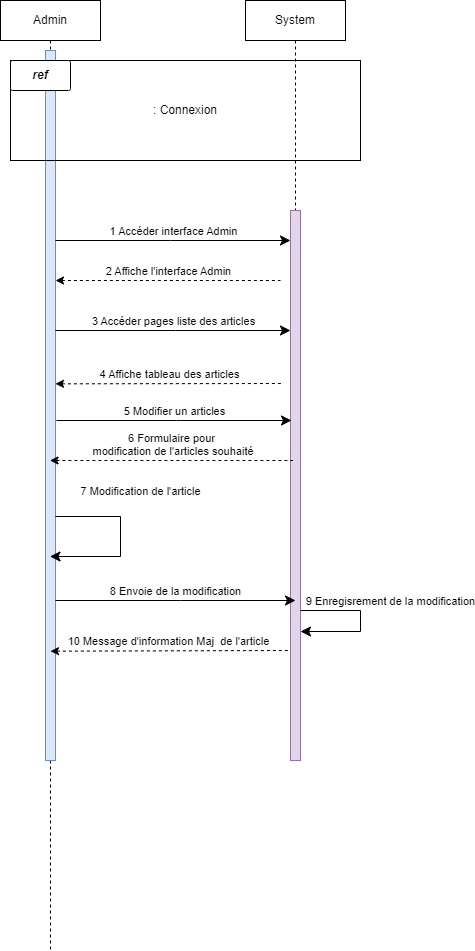

The diagram above was exported from draw.io. Its source (the exported page's mxGraphModel, read from the mxfile embedded in the PNG):
<mxGraphModel dx="1434" dy="754" grid="1" gridSize="10" guides="1" tooltips="1" connect="1" arrows="1" fold="1" page="1" pageScale="1" pageWidth="1100" pageHeight="850" math="0" shadow="0">
  <root>
    <mxCell id="0" />
    <mxCell id="1" parent="0" />
    <mxCell id="aM9ryv3xv72pqoxQDRHE-1" value="Admin" style="shape=umlLifeline;perimeter=lifelinePerimeter;whiteSpace=wrap;html=1;container=0;dropTarget=0;collapsible=0;recursiveResize=0;outlineConnect=0;portConstraint=eastwest;newEdgeStyle={&quot;edgeStyle&quot;:&quot;elbowEdgeStyle&quot;,&quot;elbow&quot;:&quot;vertical&quot;,&quot;curved&quot;:0,&quot;rounded&quot;:0};fillColor=none;" parent="1" vertex="1">
      <mxGeometry x="110" y="40" width="100" height="950" as="geometry" />
    </mxCell>
    <mxCell id="aM9ryv3xv72pqoxQDRHE-2" value="" style="html=1;points=[];perimeter=orthogonalPerimeter;outlineConnect=0;targetShapes=umlLifeline;portConstraint=eastwest;newEdgeStyle={&quot;edgeStyle&quot;:&quot;elbowEdgeStyle&quot;,&quot;elbow&quot;:&quot;vertical&quot;,&quot;curved&quot;:0,&quot;rounded&quot;:0};fillColor=#dae8fc;strokeColor=#6c8ebf;" parent="aM9ryv3xv72pqoxQDRHE-1" vertex="1">
      <mxGeometry x="45" y="50" width="10" height="710" as="geometry" />
    </mxCell>
    <mxCell id="hg-hiF_KUEpO-cKvoaUZ-3" value="7 Modification de l'article" style="html=1;verticalAlign=bottom;endArrow=classic;endSize=8;edgeStyle=orthogonalEdgeStyle;elbow=horizontal;rounded=0;endFill=1;" edge="1" parent="aM9ryv3xv72pqoxQDRHE-1">
      <mxGeometry x="-0.2593" y="26" relative="1" as="geometry">
        <mxPoint x="49.5" y="556" as="targetPoint" />
        <Array as="points">
          <mxPoint x="120" y="516" />
        </Array>
        <mxPoint x="55" y="516" as="sourcePoint" />
        <mxPoint x="-6" y="-16" as="offset" />
      </mxGeometry>
    </mxCell>
    <mxCell id="aM9ryv3xv72pqoxQDRHE-10" value="1 Accéder interface Admin" style="html=1;verticalAlign=bottom;endArrow=classic;endSize=8;edgeStyle=elbowEdgeStyle;elbow=horizontal;curved=0;rounded=0;endFill=1;" parent="1" source="aM9ryv3xv72pqoxQDRHE-2" target="HWrpqvaQjGho_pcnGPp0-2" edge="1">
      <mxGeometry relative="1" as="geometry">
        <mxPoint x="175" y="235" as="targetPoint" />
        <Array as="points">
          <mxPoint x="280" y="280" />
        </Array>
        <mxPoint x="240" y="280" as="sourcePoint" />
      </mxGeometry>
    </mxCell>
    <mxCell id="HWrpqvaQjGho_pcnGPp0-1" value="System" style="shape=umlLifeline;perimeter=lifelinePerimeter;whiteSpace=wrap;html=1;container=0;dropTarget=0;collapsible=0;recursiveResize=0;outlineConnect=0;portConstraint=eastwest;newEdgeStyle={&quot;edgeStyle&quot;:&quot;elbowEdgeStyle&quot;,&quot;elbow&quot;:&quot;vertical&quot;,&quot;curved&quot;:0,&quot;rounded&quot;:0};" parent="1" vertex="1">
      <mxGeometry x="355" y="40" width="100" height="760" as="geometry" />
    </mxCell>
    <mxCell id="HWrpqvaQjGho_pcnGPp0-2" value="" style="html=1;points=[];perimeter=orthogonalPerimeter;outlineConnect=0;targetShapes=umlLifeline;portConstraint=eastwest;newEdgeStyle={&quot;edgeStyle&quot;:&quot;elbowEdgeStyle&quot;,&quot;elbow&quot;:&quot;vertical&quot;,&quot;curved&quot;:0,&quot;rounded&quot;:0};fillColor=#e1d5e7;strokeColor=#9673a6;" parent="HWrpqvaQjGho_pcnGPp0-1" vertex="1">
      <mxGeometry x="45" y="210" width="10" height="550" as="geometry" />
    </mxCell>
    <mxCell id="hg-hiF_KUEpO-cKvoaUZ-6" value="9 Enregisrement de la modification" style="html=1;verticalAlign=bottom;endArrow=classic;endSize=8;edgeStyle=orthogonalEdgeStyle;elbow=horizontal;rounded=0;endFill=1;" edge="1" parent="HWrpqvaQjGho_pcnGPp0-1" source="HWrpqvaQjGho_pcnGPp0-2" target="HWrpqvaQjGho_pcnGPp0-2">
      <mxGeometry x="-0.1489" y="30" relative="1" as="geometry">
        <mxPoint x="44.5" y="650" as="targetPoint" />
        <Array as="points">
          <mxPoint x="115" y="610" />
          <mxPoint x="115" y="631" />
        </Array>
        <mxPoint x="50" y="610" as="sourcePoint" />
        <mxPoint as="offset" />
      </mxGeometry>
    </mxCell>
    <mxCell id="HWrpqvaQjGho_pcnGPp0-5" value=": Connexion" style="rounded=0;whiteSpace=wrap;html=1;fillColor=none;" parent="1" vertex="1">
      <mxGeometry x="120" y="100" width="350" height="100" as="geometry" />
    </mxCell>
    <mxCell id="HWrpqvaQjGho_pcnGPp0-11" value="&lt;b&gt;&lt;i&gt;ref&lt;/i&gt;&lt;/b&gt;" style="text;html=1;strokeColor=default;fillColor=default;align=center;verticalAlign=middle;whiteSpace=wrap;rounded=1;fillStyle=solid;perimeterSpacing=0;arcSize=7;glass=0;shadow=0;" parent="1" vertex="1">
      <mxGeometry x="120" y="100" width="60" height="30" as="geometry" />
    </mxCell>
    <mxCell id="HWrpqvaQjGho_pcnGPp0-12" value="2 Affiche l'interface Admin" style="html=1;verticalAlign=bottom;endArrow=none;endSize=8;edgeStyle=elbowEdgeStyle;elbow=vertical;curved=0;rounded=0;startArrow=classic;startFill=1;endFill=0;dashed=1;" parent="1" source="aM9ryv3xv72pqoxQDRHE-2" edge="1">
      <mxGeometry relative="1" as="geometry">
        <mxPoint x="390" y="320" as="targetPoint" />
        <Array as="points">
          <mxPoint x="285" y="320" />
        </Array>
        <mxPoint x="170" y="320" as="sourcePoint" />
      </mxGeometry>
    </mxCell>
    <mxCell id="HWrpqvaQjGho_pcnGPp0-13" value="3 Accéder pages liste des articles" style="html=1;verticalAlign=bottom;endArrow=classic;endSize=8;edgeStyle=elbowEdgeStyle;elbow=horizontal;curved=0;rounded=0;endFill=1;" parent="1" source="aM9ryv3xv72pqoxQDRHE-2" target="HWrpqvaQjGho_pcnGPp0-2" edge="1">
      <mxGeometry relative="1" as="geometry">
        <mxPoint x="398" y="370" as="targetPoint" />
        <Array as="points">
          <mxPoint x="285" y="370" />
        </Array>
        <mxPoint x="170" y="370" as="sourcePoint" />
      </mxGeometry>
    </mxCell>
    <mxCell id="HWrpqvaQjGho_pcnGPp0-14" value="4 Affiche tableau des articles" style="html=1;verticalAlign=bottom;endArrow=none;endSize=8;edgeStyle=elbowEdgeStyle;elbow=vertical;curved=0;rounded=0;startArrow=classic;startFill=1;endFill=0;dashed=1;" parent="1" edge="1">
      <mxGeometry relative="1" as="geometry">
        <mxPoint x="392.5" y="423.3333333333335" as="targetPoint" />
        <Array as="points" />
        <mxPoint x="165" y="423.3333333333335" as="sourcePoint" />
      </mxGeometry>
    </mxCell>
    <mxCell id="hg-hiF_KUEpO-cKvoaUZ-1" value="5 Modifier un articles" style="html=1;verticalAlign=bottom;endArrow=classic;endSize=8;edgeStyle=elbowEdgeStyle;elbow=horizontal;curved=0;rounded=0;endFill=1;" edge="1" parent="1">
      <mxGeometry relative="1" as="geometry">
        <mxPoint x="401" y="460" as="targetPoint" />
        <Array as="points">
          <mxPoint x="286" y="460" />
        </Array>
        <mxPoint x="166" y="460" as="sourcePoint" />
      </mxGeometry>
    </mxCell>
    <mxCell id="hg-hiF_KUEpO-cKvoaUZ-2" value="6 Formulaire pour&lt;br&gt;&amp;nbsp;modification de l'articles souhaité" style="html=1;verticalAlign=bottom;endArrow=none;endSize=8;edgeStyle=elbowEdgeStyle;elbow=vertical;curved=0;rounded=0;startArrow=classic;startFill=1;endFill=0;dashed=1;" edge="1" parent="1" source="aM9ryv3xv72pqoxQDRHE-1">
      <mxGeometry x="-0.0096" relative="1" as="geometry">
        <mxPoint x="402.5" y="500.3333333333335" as="targetPoint" />
        <Array as="points" />
        <mxPoint x="175" y="500.3333333333335" as="sourcePoint" />
        <mxPoint x="1" as="offset" />
      </mxGeometry>
    </mxCell>
    <mxCell id="hg-hiF_KUEpO-cKvoaUZ-4" value="8 Envoie de la modification" style="html=1;verticalAlign=bottom;endArrow=classic;endSize=8;edgeStyle=elbowEdgeStyle;elbow=horizontal;curved=0;rounded=0;endFill=1;" edge="1" parent="1" source="aM9ryv3xv72pqoxQDRHE-2">
      <mxGeometry relative="1" as="geometry">
        <mxPoint x="405" y="640" as="targetPoint" />
        <Array as="points">
          <mxPoint x="290" y="640" />
        </Array>
        <mxPoint x="170" y="640" as="sourcePoint" />
      </mxGeometry>
    </mxCell>
    <mxCell id="hg-hiF_KUEpO-cKvoaUZ-5" value="10 Message d'information Maj&amp;nbsp; de l'article" style="html=1;verticalAlign=bottom;endArrow=none;endSize=8;edgeStyle=elbowEdgeStyle;elbow=vertical;curved=0;rounded=0;startArrow=classic;startFill=1;endFill=0;dashed=1;exitX=0.55;exitY=0.36;exitDx=0;exitDy=0;exitPerimeter=0;" edge="1" parent="1">
      <mxGeometry relative="1" as="geometry">
        <mxPoint x="397.5" y="690.0033333333334" as="targetPoint" />
        <Array as="points" />
        <mxPoint x="160" y="690.67" as="sourcePoint" />
      </mxGeometry>
    </mxCell>
  </root>
</mxGraphModel>